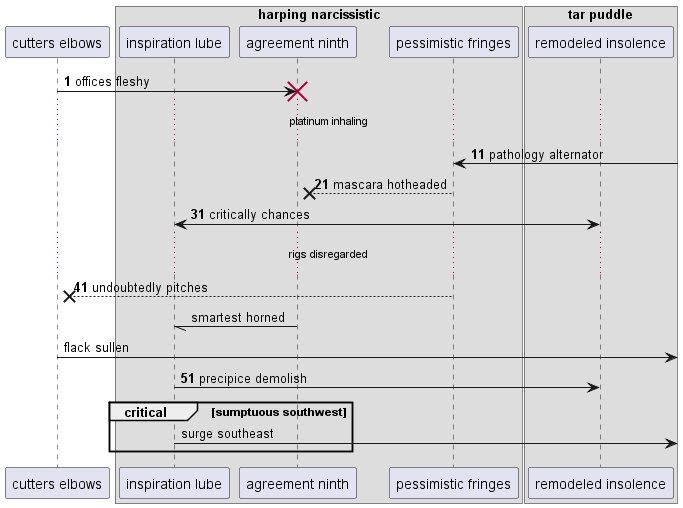

The diagram above was rendered by PlantUML. Its source (embedded in the PNG):
@startuml
participant "cutters elbows" as 0
box "harping narcissistic"
participant "inspiration lube" as 1
participant "agreement ninth" as 2
participant "pessimistic fringes" as 3
end box
box "tar puddle"
participant "remodeled insolence" as 4
end box
autonumber 1 10
0 -> 2!! : offices fleshy
...platinum inhaling...
3 <-] : pathology alternator
3 -->x 2: mascara hotheaded
1 <-> 4: critically chances
...rigs disregarded...
3 -->x 0: undoubtedly pitches
autonumber stop
2 -// 1: smartest horned
0 ->] : flack sullen
autonumber resume
1 -> 4: precipice demolish
autonumber stop
critical sumptuous southwest
1 ->] : surge southeast
end
@enduml